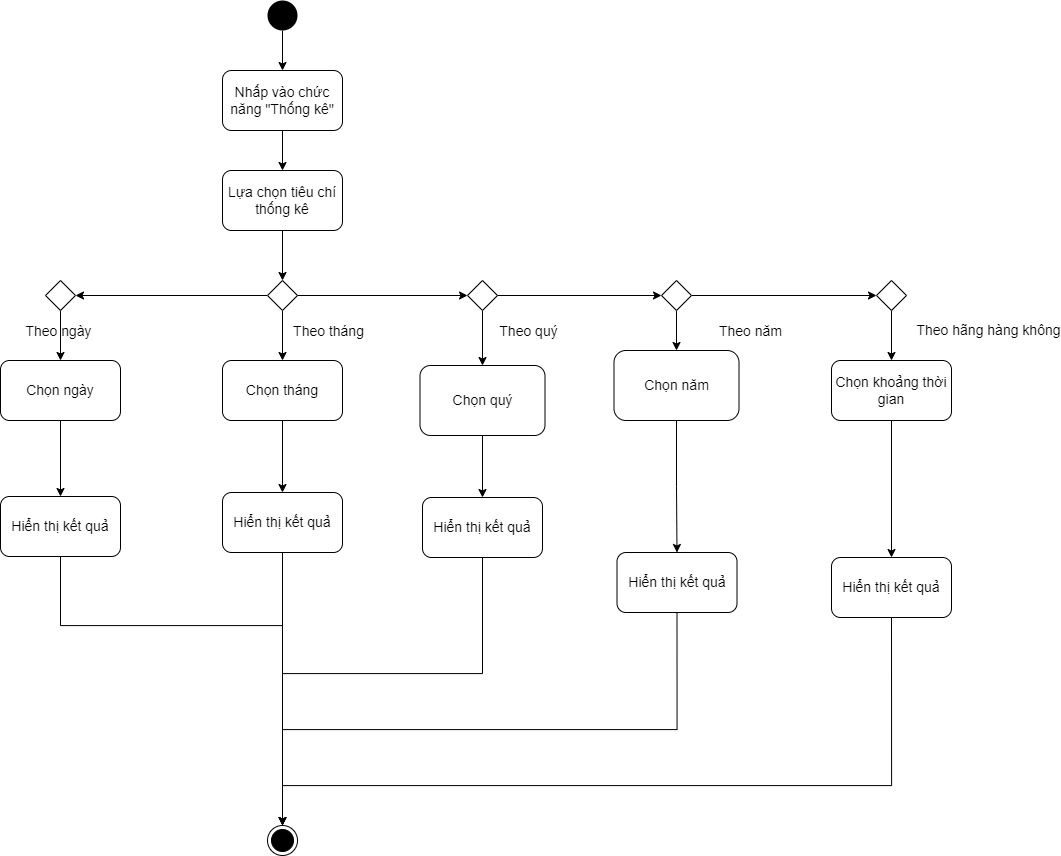

The diagram above was exported from draw.io. Its source (the exported page's mxGraphModel, read from the mxfile embedded in the PNG):
<mxGraphModel dx="1887" dy="980" grid="0" gridSize="10" guides="1" tooltips="1" connect="1" arrows="1" fold="1" page="1" pageScale="1" pageWidth="827" pageHeight="1169" math="0" shadow="0">
  <root>
    <mxCell id="gx3FUESPcRVxXS1iaEd8-0" />
    <mxCell id="gx3FUESPcRVxXS1iaEd8-1" parent="gx3FUESPcRVxXS1iaEd8-0" />
    <mxCell id="i2Inr56XsWX1WAnsKKt2-0" style="edgeStyle=orthogonalEdgeStyle;rounded=0;orthogonalLoop=1;jettySize=auto;html=1;fontFamily=Helvetica;fontSize=14;" edge="1" parent="gx3FUESPcRVxXS1iaEd8-1" source="i2Inr56XsWX1WAnsKKt2-1" target="i2Inr56XsWX1WAnsKKt2-3">
      <mxGeometry relative="1" as="geometry" />
    </mxCell>
    <mxCell id="i2Inr56XsWX1WAnsKKt2-1" value="" style="ellipse;fillColor=#000000;strokeColor=none;fontFamily=Helvetica;fontSize=14;" vertex="1" parent="gx3FUESPcRVxXS1iaEd8-1">
      <mxGeometry x="370" y="70" width="30" height="30" as="geometry" />
    </mxCell>
    <mxCell id="i2Inr56XsWX1WAnsKKt2-2" style="edgeStyle=orthogonalEdgeStyle;rounded=0;orthogonalLoop=1;jettySize=auto;html=1;fontFamily=Helvetica;fontSize=14;" edge="1" parent="gx3FUESPcRVxXS1iaEd8-1" source="i2Inr56XsWX1WAnsKKt2-3" target="i2Inr56XsWX1WAnsKKt2-5">
      <mxGeometry relative="1" as="geometry" />
    </mxCell>
    <mxCell id="i2Inr56XsWX1WAnsKKt2-3" value="Nhấp vào chức năng &quot;Thống kê&quot;" style="rounded=1;whiteSpace=wrap;html=1;fontFamily=Helvetica;fontSize=14;" vertex="1" parent="gx3FUESPcRVxXS1iaEd8-1">
      <mxGeometry x="325" y="140" width="120" height="60" as="geometry" />
    </mxCell>
    <mxCell id="i2Inr56XsWX1WAnsKKt2-4" style="edgeStyle=orthogonalEdgeStyle;rounded=0;orthogonalLoop=1;jettySize=auto;html=1;entryX=0.5;entryY=0;entryDx=0;entryDy=0;fontFamily=Helvetica;fontSize=14;" edge="1" parent="gx3FUESPcRVxXS1iaEd8-1" source="i2Inr56XsWX1WAnsKKt2-5" target="i2Inr56XsWX1WAnsKKt2-12">
      <mxGeometry relative="1" as="geometry" />
    </mxCell>
    <mxCell id="i2Inr56XsWX1WAnsKKt2-5" value="&lt;span style=&quot;font-size: 14px&quot;&gt;Lựa chọn tiêu chí thống kê&lt;/span&gt;" style="rounded=1;whiteSpace=wrap;html=1;fontFamily=Helvetica;fontSize=14;" vertex="1" parent="gx3FUESPcRVxXS1iaEd8-1">
      <mxGeometry x="325" y="240" width="120" height="60" as="geometry" />
    </mxCell>
    <mxCell id="i2Inr56XsWX1WAnsKKt2-6" style="edgeStyle=orthogonalEdgeStyle;rounded=0;orthogonalLoop=1;jettySize=auto;html=1;fontFamily=Helvetica;entryX=0.5;entryY=0;entryDx=0;entryDy=0;fontSize=14;" edge="1" parent="gx3FUESPcRVxXS1iaEd8-1" source="i2Inr56XsWX1WAnsKKt2-12" target="i2Inr56XsWX1WAnsKKt2-24">
      <mxGeometry relative="1" as="geometry">
        <mxPoint x="390" y="430" as="targetPoint" />
        <Array as="points" />
      </mxGeometry>
    </mxCell>
    <mxCell id="i2Inr56XsWX1WAnsKKt2-7" value="Theo tháng" style="edgeLabel;html=1;align=center;verticalAlign=middle;resizable=0;points=[];fontFamily=Helvetica;fontSize=14;" vertex="1" connectable="0" parent="i2Inr56XsWX1WAnsKKt2-6">
      <mxGeometry x="0.2407" y="1" relative="1" as="geometry">
        <mxPoint x="44" y="-10.83" as="offset" />
      </mxGeometry>
    </mxCell>
    <mxCell id="i2Inr56XsWX1WAnsKKt2-8" style="edgeStyle=orthogonalEdgeStyle;rounded=0;orthogonalLoop=1;jettySize=auto;html=1;entryX=0;entryY=0.5;entryDx=0;entryDy=0;fontFamily=Helvetica;fontSize=14;" edge="1" parent="gx3FUESPcRVxXS1iaEd8-1" source="i2Inr56XsWX1WAnsKKt2-12" target="i2Inr56XsWX1WAnsKKt2-37">
      <mxGeometry relative="1" as="geometry" />
    </mxCell>
    <mxCell id="i2Inr56XsWX1WAnsKKt2-9" value="Theo quý" style="edgeLabel;html=1;align=center;verticalAlign=middle;resizable=0;points=[];fontFamily=Helvetica;fontSize=14;" vertex="1" connectable="0" parent="i2Inr56XsWX1WAnsKKt2-8">
      <mxGeometry x="0.1477" y="2" relative="1" as="geometry">
        <mxPoint x="132" y="37" as="offset" />
      </mxGeometry>
    </mxCell>
    <mxCell id="i2Inr56XsWX1WAnsKKt2-10" style="edgeStyle=orthogonalEdgeStyle;rounded=0;orthogonalLoop=1;jettySize=auto;html=1;entryX=1;entryY=0.5;entryDx=0;entryDy=0;fontFamily=Helvetica;fontSize=14;" edge="1" parent="gx3FUESPcRVxXS1iaEd8-1" source="i2Inr56XsWX1WAnsKKt2-12" target="i2Inr56XsWX1WAnsKKt2-96">
      <mxGeometry relative="1" as="geometry" />
    </mxCell>
    <mxCell id="i2Inr56XsWX1WAnsKKt2-11" value="Theo ngày" style="edgeLabel;html=1;align=center;verticalAlign=middle;resizable=0;points=[];fontFamily=Helvetica;fontSize=14;" vertex="1" connectable="0" parent="i2Inr56XsWX1WAnsKKt2-10">
      <mxGeometry x="0.1842" y="2" relative="1" as="geometry">
        <mxPoint x="-95" y="33" as="offset" />
      </mxGeometry>
    </mxCell>
    <mxCell id="i2Inr56XsWX1WAnsKKt2-12" value="" style="rhombus;fontFamily=Helvetica;fontSize=14;" vertex="1" parent="gx3FUESPcRVxXS1iaEd8-1">
      <mxGeometry x="370" y="350" width="30" height="30" as="geometry" />
    </mxCell>
    <mxCell id="i2Inr56XsWX1WAnsKKt2-18" value="Hiển thị kết quả" style="rounded=1;whiteSpace=wrap;html=1;fontFamily=Helvetica;fontSize=14;" vertex="1" parent="gx3FUESPcRVxXS1iaEd8-1">
      <mxGeometry x="325" y="562" width="120" height="60" as="geometry" />
    </mxCell>
    <mxCell id="i2Inr56XsWX1WAnsKKt2-23" style="edgeStyle=orthogonalEdgeStyle;rounded=0;orthogonalLoop=1;jettySize=auto;html=1;fontFamily=Helvetica;fontSize=14;entryX=0.5;entryY=0;entryDx=0;entryDy=0;" edge="1" parent="gx3FUESPcRVxXS1iaEd8-1" source="i2Inr56XsWX1WAnsKKt2-24" target="i2Inr56XsWX1WAnsKKt2-18">
      <mxGeometry relative="1" as="geometry">
        <mxPoint x="385" y="584" as="targetPoint" />
      </mxGeometry>
    </mxCell>
    <mxCell id="i2Inr56XsWX1WAnsKKt2-24" value="Chọn tháng" style="rounded=1;whiteSpace=wrap;html=1;fontFamily=Helvetica;fontSize=14;" vertex="1" parent="gx3FUESPcRVxXS1iaEd8-1">
      <mxGeometry x="325" y="430" width="120" height="60" as="geometry" />
    </mxCell>
    <mxCell id="i2Inr56XsWX1WAnsKKt2-31" value="" style="ellipse;html=1;shape=endState;fillColor=#000000;strokeColor=#000000;fontFamily=Helvetica;fontSize=14;" vertex="1" parent="gx3FUESPcRVxXS1iaEd8-1">
      <mxGeometry x="370" y="895" width="30" height="30" as="geometry" />
    </mxCell>
    <mxCell id="i2Inr56XsWX1WAnsKKt2-32" style="edgeStyle=orthogonalEdgeStyle;rounded=0;orthogonalLoop=1;jettySize=auto;html=1;fontFamily=Helvetica;fontSize=14;exitX=0.5;exitY=1;exitDx=0;exitDy=0;" edge="1" parent="gx3FUESPcRVxXS1iaEd8-1" source="i2Inr56XsWX1WAnsKKt2-18" target="i2Inr56XsWX1WAnsKKt2-31">
      <mxGeometry relative="1" as="geometry">
        <mxPoint x="385" y="1130" as="sourcePoint" />
      </mxGeometry>
    </mxCell>
    <mxCell id="i2Inr56XsWX1WAnsKKt2-34" style="edgeStyle=orthogonalEdgeStyle;rounded=0;orthogonalLoop=1;jettySize=auto;html=1;entryX=0.5;entryY=0;entryDx=0;entryDy=0;fontFamily=Helvetica;fontSize=14;" edge="1" parent="gx3FUESPcRVxXS1iaEd8-1" source="i2Inr56XsWX1WAnsKKt2-37" target="i2Inr56XsWX1WAnsKKt2-39">
      <mxGeometry relative="1" as="geometry" />
    </mxCell>
    <mxCell id="i2Inr56XsWX1WAnsKKt2-35" style="edgeStyle=orthogonalEdgeStyle;rounded=0;orthogonalLoop=1;jettySize=auto;html=1;fontFamily=Helvetica;fontSize=14;" edge="1" parent="gx3FUESPcRVxXS1iaEd8-1" source="i2Inr56XsWX1WAnsKKt2-37" target="i2Inr56XsWX1WAnsKKt2-60">
      <mxGeometry relative="1" as="geometry" />
    </mxCell>
    <mxCell id="i2Inr56XsWX1WAnsKKt2-36" value="Theo năm" style="edgeLabel;html=1;align=center;verticalAlign=middle;resizable=0;points=[];fontFamily=Helvetica;fontSize=14;" vertex="1" connectable="0" parent="i2Inr56XsWX1WAnsKKt2-35">
      <mxGeometry x="-0.1968" y="3" relative="1" as="geometry">
        <mxPoint x="187" y="38" as="offset" />
      </mxGeometry>
    </mxCell>
    <mxCell id="i2Inr56XsWX1WAnsKKt2-37" value="" style="rhombus;fontFamily=Helvetica;fontSize=14;" vertex="1" parent="gx3FUESPcRVxXS1iaEd8-1">
      <mxGeometry x="570" y="350" width="30" height="30" as="geometry" />
    </mxCell>
    <mxCell id="i2Inr56XsWX1WAnsKKt2-39" value="Chọn quý" style="rounded=1;whiteSpace=wrap;html=1;fontFamily=Helvetica;fontSize=14;" vertex="1" parent="gx3FUESPcRVxXS1iaEd8-1">
      <mxGeometry x="522.5" y="435" width="125" height="70" as="geometry" />
    </mxCell>
    <mxCell id="i2Inr56XsWX1WAnsKKt2-40" style="edgeStyle=orthogonalEdgeStyle;rounded=0;orthogonalLoop=1;jettySize=auto;html=1;entryX=0.5;entryY=0;entryDx=0;entryDy=0;fontFamily=Helvetica;fontSize=14;exitX=0.5;exitY=1;exitDx=0;exitDy=0;" edge="1" parent="gx3FUESPcRVxXS1iaEd8-1" source="i2Inr56XsWX1WAnsKKt2-39" target="i2Inr56XsWX1WAnsKKt2-50">
      <mxGeometry relative="1" as="geometry">
        <mxPoint x="585" y="615.0000000000002" as="sourcePoint" />
        <mxPoint x="585" y="586" as="targetPoint" />
      </mxGeometry>
    </mxCell>
    <mxCell id="i2Inr56XsWX1WAnsKKt2-50" value="Hiển thị kết quả" style="rounded=1;whiteSpace=wrap;html=1;fontFamily=Helvetica;fontSize=14;" vertex="1" parent="gx3FUESPcRVxXS1iaEd8-1">
      <mxGeometry x="525" y="567" width="120" height="60" as="geometry" />
    </mxCell>
    <mxCell id="i2Inr56XsWX1WAnsKKt2-55" style="edgeStyle=orthogonalEdgeStyle;rounded=0;orthogonalLoop=1;jettySize=auto;html=1;fontFamily=Helvetica;fontSize=14;exitX=0.5;exitY=1;exitDx=0;exitDy=0;" edge="1" parent="gx3FUESPcRVxXS1iaEd8-1" source="i2Inr56XsWX1WAnsKKt2-50" target="i2Inr56XsWX1WAnsKKt2-31">
      <mxGeometry relative="1" as="geometry">
        <Array as="points">
          <mxPoint x="585" y="743" />
          <mxPoint x="385" y="743" />
        </Array>
        <mxPoint x="585.0666666666666" y="849.9333333333334" as="sourcePoint" />
      </mxGeometry>
    </mxCell>
    <mxCell id="i2Inr56XsWX1WAnsKKt2-57" style="edgeStyle=orthogonalEdgeStyle;rounded=0;orthogonalLoop=1;jettySize=auto;html=1;entryX=0.5;entryY=0;entryDx=0;entryDy=0;fontFamily=Helvetica;fontSize=14;" edge="1" parent="gx3FUESPcRVxXS1iaEd8-1" source="i2Inr56XsWX1WAnsKKt2-60" target="i2Inr56XsWX1WAnsKKt2-62">
      <mxGeometry relative="1" as="geometry" />
    </mxCell>
    <mxCell id="i2Inr56XsWX1WAnsKKt2-58" style="edgeStyle=orthogonalEdgeStyle;rounded=0;orthogonalLoop=1;jettySize=auto;html=1;entryX=0;entryY=0.5;entryDx=0;entryDy=0;fontFamily=Helvetica;fontSize=14;" edge="1" parent="gx3FUESPcRVxXS1iaEd8-1" source="i2Inr56XsWX1WAnsKKt2-60" target="i2Inr56XsWX1WAnsKKt2-68">
      <mxGeometry relative="1" as="geometry" />
    </mxCell>
    <mxCell id="i2Inr56XsWX1WAnsKKt2-59" value="Theo hãng hàng không" style="edgeLabel;html=1;align=center;verticalAlign=middle;resizable=0;points=[];fontFamily=Helvetica;fontSize=14;" vertex="1" connectable="0" parent="i2Inr56XsWX1WAnsKKt2-58">
      <mxGeometry x="0.0768" y="1" relative="1" as="geometry">
        <mxPoint x="196" y="35" as="offset" />
      </mxGeometry>
    </mxCell>
    <mxCell id="i2Inr56XsWX1WAnsKKt2-60" value="" style="rhombus;fontFamily=Helvetica;fontSize=14;" vertex="1" parent="gx3FUESPcRVxXS1iaEd8-1">
      <mxGeometry x="764" y="350" width="30" height="30" as="geometry" />
    </mxCell>
    <mxCell id="i2Inr56XsWX1WAnsKKt2-62" value="Chọn năm" style="rounded=1;whiteSpace=wrap;html=1;fontFamily=Helvetica;fontSize=14;arcSize=17;" vertex="1" parent="gx3FUESPcRVxXS1iaEd8-1">
      <mxGeometry x="716.5" y="420" width="125" height="70" as="geometry" />
    </mxCell>
    <mxCell id="i2Inr56XsWX1WAnsKKt2-65" style="edgeStyle=orthogonalEdgeStyle;rounded=0;orthogonalLoop=1;jettySize=auto;html=1;fontFamily=Helvetica;fontSize=14;entryX=0.5;entryY=0;entryDx=0;entryDy=0;" edge="1" parent="gx3FUESPcRVxXS1iaEd8-1" source="i2Inr56XsWX1WAnsKKt2-62" target="i2Inr56XsWX1WAnsKKt2-76">
      <mxGeometry relative="1" as="geometry">
        <mxPoint x="779.5" y="603.5" as="targetPoint" />
        <mxPoint x="781.5" y="487.5" as="sourcePoint" />
        <Array as="points" />
      </mxGeometry>
    </mxCell>
    <mxCell id="i2Inr56XsWX1WAnsKKt2-67" style="edgeStyle=orthogonalEdgeStyle;rounded=0;orthogonalLoop=1;jettySize=auto;html=1;fontFamily=Helvetica;fontSize=14;" edge="1" parent="gx3FUESPcRVxXS1iaEd8-1" source="i2Inr56XsWX1WAnsKKt2-68" target="i2Inr56XsWX1WAnsKKt2-70">
      <mxGeometry relative="1" as="geometry" />
    </mxCell>
    <mxCell id="i2Inr56XsWX1WAnsKKt2-68" value="" style="rhombus;fontFamily=Helvetica;fontSize=14;" vertex="1" parent="gx3FUESPcRVxXS1iaEd8-1">
      <mxGeometry x="979" y="350" width="30" height="30" as="geometry" />
    </mxCell>
    <mxCell id="i2Inr56XsWX1WAnsKKt2-69" style="edgeStyle=orthogonalEdgeStyle;rounded=0;orthogonalLoop=1;jettySize=auto;html=1;fontFamily=Helvetica;fontSize=14;entryX=0.5;entryY=0;entryDx=0;entryDy=0;" edge="1" parent="gx3FUESPcRVxXS1iaEd8-1" source="i2Inr56XsWX1WAnsKKt2-70" target="i2Inr56XsWX1WAnsKKt2-89">
      <mxGeometry relative="1" as="geometry">
        <mxPoint x="994" y="651" as="targetPoint" />
      </mxGeometry>
    </mxCell>
    <mxCell id="i2Inr56XsWX1WAnsKKt2-70" value="Chọn khoảng thời gian" style="rounded=1;whiteSpace=wrap;html=1;fontFamily=Helvetica;fontSize=14;" vertex="1" parent="gx3FUESPcRVxXS1iaEd8-1">
      <mxGeometry x="934" y="430" width="120" height="60" as="geometry" />
    </mxCell>
    <mxCell id="i2Inr56XsWX1WAnsKKt2-76" value="Hiển thị kết quả" style="rounded=1;whiteSpace=wrap;html=1;fontFamily=Helvetica;fontSize=14;" vertex="1" parent="gx3FUESPcRVxXS1iaEd8-1">
      <mxGeometry x="719.5" y="622" width="120" height="60" as="geometry" />
    </mxCell>
    <mxCell id="i2Inr56XsWX1WAnsKKt2-79" style="edgeStyle=orthogonalEdgeStyle;rounded=0;orthogonalLoop=1;jettySize=auto;html=1;entryX=0.5;entryY=0;entryDx=0;entryDy=0;fontFamily=Helvetica;fontSize=14;exitX=0.5;exitY=1;exitDx=0;exitDy=0;" edge="1" parent="gx3FUESPcRVxXS1iaEd8-1" source="i2Inr56XsWX1WAnsKKt2-76" target="i2Inr56XsWX1WAnsKKt2-31">
      <mxGeometry relative="1" as="geometry">
        <mxPoint x="925" y="1185" as="sourcePoint" />
        <Array as="points">
          <mxPoint x="780" y="799" />
          <mxPoint x="385" y="799" />
        </Array>
      </mxGeometry>
    </mxCell>
    <mxCell id="i2Inr56XsWX1WAnsKKt2-89" value="Hiển thị kết quả" style="rounded=1;whiteSpace=wrap;html=1;fontFamily=Helvetica;fontSize=14;" vertex="1" parent="gx3FUESPcRVxXS1iaEd8-1">
      <mxGeometry x="934" y="627" width="120" height="60" as="geometry" />
    </mxCell>
    <mxCell id="i2Inr56XsWX1WAnsKKt2-90" style="edgeStyle=orthogonalEdgeStyle;rounded=0;orthogonalLoop=1;jettySize=auto;html=1;fontFamily=Helvetica;fontSize=14;exitX=0.5;exitY=1;exitDx=0;exitDy=0;endArrow=none;endFill=0;entryX=0.5;entryY=0;entryDx=0;entryDy=0;" edge="1" parent="gx3FUESPcRVxXS1iaEd8-1" source="i2Inr56XsWX1WAnsKKt2-89" target="i2Inr56XsWX1WAnsKKt2-31">
      <mxGeometry relative="1" as="geometry">
        <Array as="points">
          <mxPoint x="994" y="855" />
          <mxPoint x="385" y="855" />
        </Array>
        <mxPoint x="1131" y="796" as="sourcePoint" />
        <mxPoint x="425" y="902" as="targetPoint" />
      </mxGeometry>
    </mxCell>
    <mxCell id="i2Inr56XsWX1WAnsKKt2-91" style="edgeStyle=orthogonalEdgeStyle;rounded=0;orthogonalLoop=1;jettySize=auto;html=1;entryX=0.5;entryY=0;entryDx=0;entryDy=0;fontFamily=Helvetica;fontSize=14;" edge="1" parent="gx3FUESPcRVxXS1iaEd8-1" source="i2Inr56XsWX1WAnsKKt2-94" target="i2Inr56XsWX1WAnsKKt2-98">
      <mxGeometry relative="1" as="geometry">
        <mxPoint x="163" y="606" as="targetPoint" />
        <mxPoint x="163" y="496" as="sourcePoint" />
      </mxGeometry>
    </mxCell>
    <mxCell id="i2Inr56XsWX1WAnsKKt2-94" value="&lt;span style=&quot;font-size: 14px&quot;&gt;Chọn ngày&lt;/span&gt;" style="rounded=1;whiteSpace=wrap;html=1;fontFamily=Helvetica;fontSize=14;" vertex="1" parent="gx3FUESPcRVxXS1iaEd8-1">
      <mxGeometry x="103" y="430" width="120" height="60" as="geometry" />
    </mxCell>
    <mxCell id="i2Inr56XsWX1WAnsKKt2-95" style="edgeStyle=orthogonalEdgeStyle;rounded=0;orthogonalLoop=1;jettySize=auto;html=1;fontFamily=Helvetica;fontSize=14;" edge="1" parent="gx3FUESPcRVxXS1iaEd8-1" source="i2Inr56XsWX1WAnsKKt2-96" target="i2Inr56XsWX1WAnsKKt2-94">
      <mxGeometry relative="1" as="geometry" />
    </mxCell>
    <mxCell id="i2Inr56XsWX1WAnsKKt2-96" value="" style="rhombus;fontFamily=Helvetica;fontSize=14;" vertex="1" parent="gx3FUESPcRVxXS1iaEd8-1">
      <mxGeometry x="148" y="350" width="30" height="30" as="geometry" />
    </mxCell>
    <mxCell id="i2Inr56XsWX1WAnsKKt2-97" style="edgeStyle=orthogonalEdgeStyle;rounded=0;orthogonalLoop=1;jettySize=auto;html=1;entryX=0.5;entryY=0;entryDx=0;entryDy=0;fontFamily=Helvetica;fontSize=14;endArrow=none;endFill=0;exitX=0.5;exitY=1;exitDx=0;exitDy=0;" edge="1" parent="gx3FUESPcRVxXS1iaEd8-1" source="i2Inr56XsWX1WAnsKKt2-98" target="i2Inr56XsWX1WAnsKKt2-31">
      <mxGeometry relative="1" as="geometry">
        <Array as="points">
          <mxPoint x="163" y="695" />
          <mxPoint x="385" y="695" />
        </Array>
        <mxPoint x="60" y="606" as="sourcePoint" />
        <mxPoint x="385" y="988.3199999999999" as="targetPoint" />
      </mxGeometry>
    </mxCell>
    <mxCell id="i2Inr56XsWX1WAnsKKt2-98" value="&lt;span style=&quot;font-size: 14px;&quot;&gt;Hiển thị kết quả&lt;/span&gt;" style="rounded=1;whiteSpace=wrap;html=1;fontFamily=Helvetica;fontSize=14;" vertex="1" parent="gx3FUESPcRVxXS1iaEd8-1">
      <mxGeometry x="103" y="566" width="120" height="60" as="geometry" />
    </mxCell>
  </root>
</mxGraphModel>